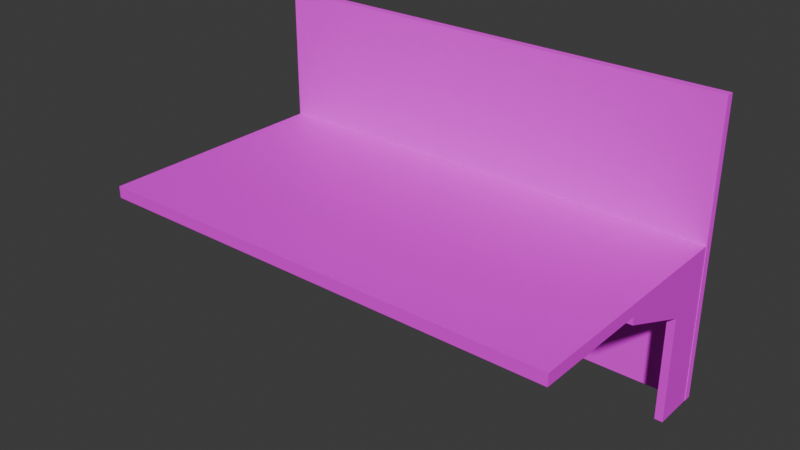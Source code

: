 # Source: DeskLP.blend  (saved by Blender 4.3.34; exported with 4.5.12 LTS)
import bpy
from mathutils import Matrix  # noqa: F401  (used for matrix-valued properties, if any)

bpy.ops.wm.read_factory_settings(use_empty=True)
scene = bpy.context.scene
scene.name = 'Scene'

# ---- collections
col_collection = bpy.data.collections.new('Collection'); scene.collection.children.link(col_collection)

# ---- images (referenced by path relative to the original .blend; pixels are not part of the script)
import os
ASSET_DIR = os.environ.get("B2B_ASSET_DIR", "")  # directory of the original .blend (textures are referenced by path, not embedded)
HERE = os.path.dirname(os.path.abspath(__file__))  # packed textures are extracted next to this script under _unpacked/

def load_image(name, relpath, width, height, colorspace="sRGB"):
    """Load a texture the original file referenced (path relative to the .blend, or extracted next to this script)."""
    p = next((c for c in (os.path.join(HERE, relpath), os.path.join(ASSET_DIR, relpath)) if relpath and os.path.exists(c)), "")
    if p:
        img = bpy.data.images.load(p, check_existing=True)
        img.name = name
    else:  # same state as the original file: an image datablock whose file is absent (Cycles renders it pink)
        img = bpy.data.images.new(name, width, height)
        img.source = "FILE"
        img.filepath = "//" + (relpath or name)
    img.colorspace_settings.name = colorspace
    return img
img_desk_tabletexture_png = load_image('Desk_TableTexture.png', 'Desk_TableTexture.png', 1024, 1024, 'sRGB')
img_desk_walltexture_png = load_image('Desk_WallTexture.png', 'Desk_WallTexture.png', 1024, 1024, 'sRGB')

# ---- materials (node trees are filled in below, after node groups)
mat_desktable_material = bpy.data.materials.new('DeskTable_Material')
mat_deskwall_material = bpy.data.materials.new('DeskWall_Material')
mat_deskwall_material.use_backface_culling = True

# ---- material node trees
mat_desktable_material.use_nodes = True; mat_desktable_material.node_tree.nodes.clear()
_N = mat_desktable_material.node_tree.nodes; _L = mat_desktable_material.node_tree.links
n0 = _N.new('ShaderNodeBsdfPrincipled'); n0.name = 'Principled BSDF'; n0.location = (10, 300)
n1 = _N.new('ShaderNodeOutputMaterial'); n1.name = 'Material Output'; n1.location = (300, 300)
n2 = _N.new('ShaderNodeTexImage'); n2.name = 'Image Texture'; n2.location = (-296, 254)
n2.image = img_desk_tabletexture_png
_L.new(n0.outputs[0], n1.inputs[0])
_L.new(n2.outputs[0], n0.inputs[0])
_L.new(n2.outputs[1], n0.inputs[4])
n1.is_active_output = True
mat_deskwall_material.use_nodes = True; mat_deskwall_material.node_tree.nodes.clear()
_N = mat_deskwall_material.node_tree.nodes; _L = mat_deskwall_material.node_tree.links
n0 = _N.new('ShaderNodeBsdfPrincipled'); n0.name = 'Principled BSDF'; n0.location = (39, 284)
n0.inputs[2].default_value = 1.0
n1 = _N.new('ShaderNodeOutputMaterial'); n1.name = 'Material Output'; n1.location = (311, 273)
n2 = _N.new('ShaderNodeTexImage'); n2.name = 'Image Texture'; n2.location = (-381, 220)
n2.image = img_desk_walltexture_png
_L.new(n0.outputs[0], n1.inputs[0])
_L.new(n2.outputs[0], n0.inputs[0])
_L.new(n2.outputs[1], n0.inputs[4])
n1.is_active_output = True

# ---- world
world_world = bpy.data.worlds.new('World'); scene.world = world_world
world_world.use_nodes = True; world_world.node_tree.nodes.clear()
_N = world_world.node_tree.nodes; _L = world_world.node_tree.links
n0 = _N.new('ShaderNodeOutputWorld'); n0.name = 'World Output'; n0.location = (300, 300)
n1 = _N.new('ShaderNodeBackground'); n1.name = 'Background'; n1.location = (10, 300)
n1.inputs[0].default_value = (0.05088, 0.05088, 0.05088, 1.0)
_L.new(n1.outputs[0], n0.inputs[0])
n0.is_active_output = True
world_world.color = (0.05088, 0.05088, 0.05088)
world_world.sun_shadow_jitter_overblur = 0.0

# ---- meshes
me_cube = bpy.data.meshes.new('Cube')
me_cube.from_pydata([(6.0, 1.0, 1.0), (6.0, -5.1, 1.0), (6.0, -5.1, 0.7), (5.797, 1.0, 0.7), (6.0, -2.05, 0.7), (5.797, -2.05, 0.7), (6.0, -0.05, -0.3), (5.797, -0.05, -0.3), (6.0, 1.0, -3.0), (5.797, 1.0, -3.0), (6.0, -0.05, -3.0), (5.797, -0.05, -3.0), (5.797, -2.05, 0.5), (6.0, -2.05, 0.5), (0.0, -5.1, 0.7), (0.0, 1.0, 1.0), (0.0, -5.1, 1.0), (0.0, 1.0, 0.7), (6.0, 1.0, 0.7), (6.0, -2.05, 1.0), (0.0, -2.05, 1.0), (0.0, -2.05, 0.7), (5.79, -2.05, 1.0), (5.8, -5.1, 1.0), (5.8, -5.1, 0.7), (5.79, 1.0, 1.0), (6.0, 1.0, -0.31), (5.797, 1.0, -0.31), (6.0, -0.525, 0.7), (5.797, -0.525, 0.7), (6.0, -0.525, 1.0), (5.79, -0.525, 1.0), (0.0, -0.525, 1.0), (0.0, -0.525, 0.7)], [], [(28, 6, 26, 18), (6, 7, 11, 10), (26, 8, 9, 27), (27, 7, 29, 3), (33, 29, 5, 21), (5, 12, 13, 4), (13, 12, 7, 6), (3, 29, 33, 17), (15, 32, 31, 25), (19, 22, 23, 1), (23, 22, 20, 16), (31, 22, 19, 30), (31, 30, 0, 25), (14, 21, 5, 24), (28, 4, 13, 6), (5, 4, 2, 24), (2, 1, 23, 24), (18, 26, 27, 3), (7, 12, 5, 29), (20, 22, 31, 32), (16, 20, 32, 33, 21, 14), (17, 15, 25, 3), (3, 25, 0, 18), (28, 30, 19, 4), (30, 28, 18, 0), (33, 32, 15, 17), (24, 23, 16, 14), (1, 2, 4, 19), (26, 6, 10, 8), (8, 10, 11, 9), (7, 27, 9, 11)])
_uv = me_cube.uv_layers.new(name='UVMap')
_uv.uv.foreach_set('vector', [0.02459, 0.8748, 0.1065, 0.9137, 0.1074, 0.9998, 0.02459, 0.9998, 0.9547, 0.4999, 0.9713, 0.4999, 0.9713, 0.7212, 0.9547, 0.7212, 0.4352, 0.4999, 0.6556, 0.4999, 0.6556, 0.5165, 0.4352, 0.5165, 0.9055, 0.5827, 0.8195, 0.5818, 0.7806, 0.4999, 0.9055, 0.4999, 0.9834, 0.3742, 0.5083, 0.3742, 0.5083, 0.2495, 0.9834, 0.2495, 0.9834, 0.2536, 0.9998, 0.2536, 0.9998, 0.2702, 0.9834, 0.2702, 0.9834, 0.0, 1.0, 0.0, 1.0, 0.1677, 0.9834, 0.1677, 0.5083, 0.4989, 0.5083, 0.3742, 0.9834, 0.3742, 0.9834, 0.4989, 0.0, 0.4999, 0.0, 0.3749, 0.4745, 0.3749, 0.4745, 0.4999, 0.4917, 0.2499, 0.4745, 0.2499, 0.4753, 0.0, 0.4917, 0.0, 0.4753, 0.0, 0.4745, 0.2499, 0.0, 0.2499, 0.0, 0.0, 0.4745, 0.3749, 0.4745, 0.2499, 0.4917, 0.2499, 0.4917, 0.3749, 0.4745, 0.3749, 0.4917, 0.3749, 0.4917, 0.4999, 0.4745, 0.4999, 0.9834, 0.0, 0.9834, 0.2495, 0.5083, 0.2495, 0.5081, 0.0, 0.02459, 0.8748, 0.02459, 0.7498, 0.04098, 0.7498, 0.1065, 0.9137, 0.5083, 0.2495, 0.4917, 0.2495, 0.4917, 0.0, 0.5081, 0.0, 0.9547, 0.9916, 0.9301, 0.9916, 0.9301, 0.9752, 0.9547, 0.9752, 0.3524, 0.4999, 0.4352, 0.4999, 0.4352, 0.5165, 0.3524, 0.5165, 0.8195, 0.5818, 0.6556, 0.5163, 0.6556, 0.4999, 0.7806, 0.4999, 0.0, 0.2499, 0.4745, 0.2499, 0.4745, 0.3749, 0.0, 0.3749, 0.9055, 0.9998, 0.9055, 0.7498, 0.9055, 0.6249, 0.9301, 0.6249, 0.9301, 0.7498, 0.9301, 0.9998, 0.3524, 0.9916, 0.3278, 0.9916, 0.3278, 0.5171, 0.3524, 0.5165, 0.3524, 0.5165, 0.3278, 0.5171, 0.3278, 0.4999, 0.3524, 0.4999, 0.02459, 0.8748, 2.338e-09, 0.8748, 1.177e-08, 0.7498, 0.02459, 0.7498, 2.338e-09, 0.8748, 0.02459, 0.8748, 0.02459, 0.9998, -7.098e-09, 0.9998, 0.9301, 0.6249, 0.9055, 0.6249, 0.9055, 0.4999, 0.9301, 0.4999, 0.9547, 0.9752, 0.9301, 0.9752, 0.9301, 0.4999, 0.9547, 0.4999, 3.064e-08, 0.4999, 0.02459, 0.4999, 0.02459, 0.7498, 1.177e-08, 0.7498, 0.1074, 0.9998, 0.1065, 0.9137, 0.3278, 0.9137, 0.3278, 0.9998, 0.9834, 0.2536, 0.9834, 0.1677, 1.0, 0.1677, 1.0, 0.2536, 0.8195, 0.5818, 0.9055, 0.5827, 0.9055, 0.8031, 0.8195, 0.8031])
me_cube.materials.append(mat_desktable_material)
me_cube.use_mirror_x = True
me_cube.update()
me_cube_001 = bpy.data.meshes.new('Cube.001')
me_cube_001.from_pydata([(6.011, 0.1, 6.4), (6.011, -0.1, 6.4), (6.011, -0.1, -1.0), (6.011, 0.1, -1.0), (6.011, 0.1, 6.33), (6.011, -0.1, 6.33), (6.011, 0.1, 2.965), (6.011, -0.1, 2.965), (-6.011, 0.1, 6.4), (-6.011, -0.1, 6.4), (-6.011, -0.1, -1.0), (-6.011, 0.1, -1.0), (-6.011, 0.1, 6.33), (-6.011, -0.1, 6.33), (-6.011, 0.1, 2.965), (-6.011, -0.1, 2.965)], [], [(4, 0, 1, 5), (13, 5, 1, 9), (10, 2, 7, 15), (2, 10, 11, 3), (4, 12, 8, 0), (6, 14, 12, 4), (15, 7, 5, 13), (6, 4, 5, 7), (3, 6, 7, 2), (3, 11, 14, 6), (12, 13, 9, 8), (14, 15, 13, 12), (11, 10, 15, 14), (8, 9, 1, 0)])
_uv = me_cube_001.uv_layers.new(name='UVMap')
_uv.uv.foreach_set('vector', [0.01155, 0.9927, 0.00734, 0.9927, 0.00734, 0.9806, 0.01155, 0.9806, 0.7307, 0.01155, 0.00734, 0.01155, 0.00734, 0.00734, 0.7307, 0.00734, 0.7307, 0.4526, 0.00734, 0.4526, 0.00734, 0.214, 0.7307, 0.214, 0.00734, 0.9272, 0.7307, 0.9272, 0.7307, 0.9392, 0.00734, 0.9392, 0.7307, 0.4715, 0.00734, 0.4715, 0.00734, 0.4673, 0.7307, 0.4673, 0.7307, 0.6739, 0.00734, 0.6739, 0.00734, 0.4715, 0.7307, 0.4715, 0.7307, 0.214, 0.00734, 0.214, 0.00734, 0.01155, 0.7307, 0.01155, 0.214, 0.9927, 0.01155, 0.9927, 0.01155, 0.9806, 0.214, 0.9806, 0.4526, 0.9927, 0.214, 0.9927, 0.214, 0.9806, 0.4526, 0.9806, 0.7307, 0.9125, 0.00734, 0.9125, 0.00734, 0.6739, 0.7307, 0.6739, 0.4715, 0.9806, 0.4715, 0.9927, 0.4673, 0.9927, 0.4673, 0.9806, 0.6739, 0.9806, 0.6739, 0.9927, 0.4715, 0.9927, 0.4715, 0.9806, 0.9125, 0.9806, 0.9125, 0.9927, 0.6739, 0.9927, 0.6739, 0.9806, 0.00734, 0.9659, 0.00734, 0.9539, 0.7307, 0.9539, 0.7307, 0.9659])
me_cube_001.materials.append(mat_deskwall_material)
me_cube_001.use_mirror_x = True
me_cube_001.use_mirror_y = True
me_cube_001.update()

# ---- objects
ob_desk = bpy.data.objects.new('Desk', me_cube)
ob_deskwall = bpy.data.objects.new('DeskWall', me_cube_001)

# ---- transforms, parenting, visibility, modifiers, constraints
ob_desk.location = (0.0, 2.6, 3.0)
ob_desk.use_mesh_mirror_x = True
_m = ob_desk.modifiers.new('Mirror', 'MIRROR')
_m.use_clip = True
ob_deskwall.location = (0.0, 3.7, 1.0)
ob_deskwall.use_mesh_mirror_x = True
ob_deskwall.use_mesh_mirror_y = True

# ---- collection membership
col_collection.objects.link(ob_desk)
col_collection.objects.link(ob_deskwall)

# ---- scene / render settings (as saved in the file)
scene.frame_start = 1; scene.frame_end = 250; scene.frame_set(1)
scene.render.engine = 'CYCLES'
scene.cycles.samples = 12
scene.eevee.taa_samples = 4
scene.eevee.taa_render_samples = 8
scene.eevee.ray_tracing_options.trace_max_roughness = 1.0
scene.eevee.use_raytracing = True
bpy.context.view_layer.update()

# ---- added for rendering (the .blend has no active camera and no usable light): camera, sun
cam_auto = bpy.data.cameras.new('AutoCamera')
cam_auto.lens = 50.0
cam_auto.sensor_width = 36.0
cam_auto.clip_end = 1000.0
ob_auto_camera = bpy.data.objects.new('AutoCamera', cam_auto)
scene.collection.objects.link(ob_auto_camera)
ob_auto_camera.location = (14.3028, -16.5133, 15.1422)
ob_auto_camera.rotation_euler = (1.09748, -7.21219e-08, 0.694738)
scene.camera = ob_auto_camera
light_auto_sun = bpy.data.lights.new('AutoSun', 'SUN')
light_auto_sun.energy = 3.0
light_auto_sun.angle = 0.0523599
ob_auto_sun = bpy.data.objects.new('AutoSun', light_auto_sun)
scene.collection.objects.link(ob_auto_sun)
ob_auto_sun.rotation_euler = (0.872665, 0.174533, 0.523599)
bpy.context.view_layer.update()

